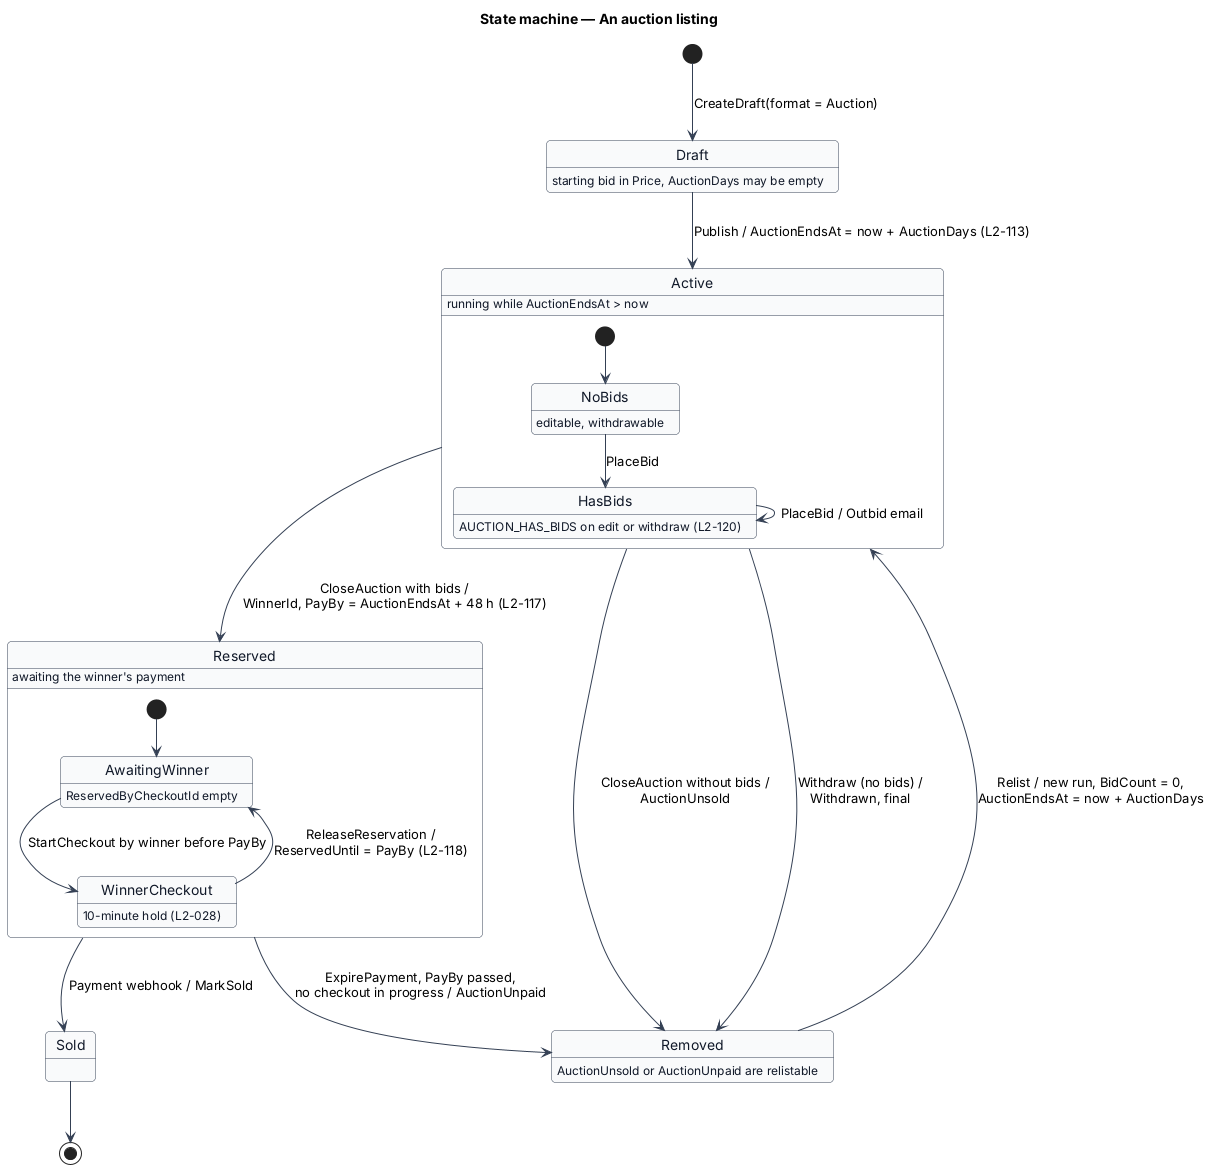

The diagram above was rendered by PlantUML. Its source (embedded in the PNG):
@startuml
skinparam backgroundColor #FFFFFF
skinparam shadowing false
skinparam roundcorner 8
skinparam defaultFontName Arial
skinparam ArrowColor #344054
skinparam state {
  BorderColor #344054
  FontColor #101828
  BackgroundColor #F9FAFB
}
title State machine — An auction listing

[*] --> Draft : CreateDraft(format = Auction)
Draft : starting bid in Price, AuctionDays may be empty
Draft --> Active : Publish / AuctionEndsAt = now + AuctionDays (L2-113)

state Active {
  [*] --> NoBids
  NoBids : editable, withdrawable
  NoBids --> HasBids : PlaceBid
  HasBids : AUCTION_HAS_BIDS on edit or withdraw (L2-120)
  HasBids --> HasBids : PlaceBid / Outbid email
}
Active : running while AuctionEndsAt > now

Active --> Reserved : CloseAuction with bids /\nWinnerId, PayBy = AuctionEndsAt + 48 h (L2-117)
Active --> Removed : CloseAuction without bids /\nAuctionUnsold
Active --> Removed : Withdraw (no bids) /\nWithdrawn, final

state Reserved {
  [*] --> AwaitingWinner
  AwaitingWinner : ReservedByCheckoutId empty
  AwaitingWinner --> WinnerCheckout : StartCheckout by winner before PayBy
  WinnerCheckout : 10-minute hold (L2-028)
  WinnerCheckout --> AwaitingWinner : ReleaseReservation /\nReservedUntil = PayBy (L2-118)
}
Reserved : awaiting the winner's payment

Reserved --> Sold : Payment webhook / MarkSold
Reserved --> Removed : ExpirePayment, PayBy passed,\nno checkout in progress / AuctionUnpaid
Removed : AuctionUnsold or AuctionUnpaid are relistable
Removed --> Active : Relist / new run, BidCount = 0,\nAuctionEndsAt = now + AuctionDays
Sold --> [*]
@enduml